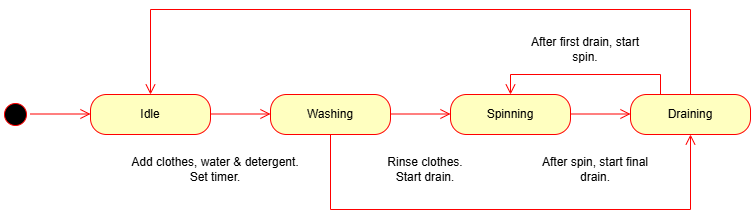

The diagram above was exported from draw.io. Its source (the exported page's mxGraphModel, read from the mxfile embedded in the PNG):
<mxGraphModel dx="1050" dy="618" grid="1" gridSize="10" guides="1" tooltips="1" connect="1" arrows="1" fold="1" page="1" pageScale="1" pageWidth="850" pageHeight="1100" math="0" shadow="0">
  <root>
    <mxCell id="0" />
    <mxCell id="1" parent="0" />
    <mxCell id="csXOcsiaxkB47gtu3eU3-1" value="" style="ellipse;html=1;shape=startState;fillColor=#000000;strokeColor=#ff0000;" vertex="1" parent="1">
      <mxGeometry x="250" y="290" width="30" height="30" as="geometry" />
    </mxCell>
    <mxCell id="csXOcsiaxkB47gtu3eU3-3" value="Idle" style="rounded=1;whiteSpace=wrap;html=1;arcSize=40;fontColor=#000000;fillColor=#ffffc0;strokeColor=#ff0000;" vertex="1" parent="1">
      <mxGeometry x="340" y="285" width="120" height="40" as="geometry" />
    </mxCell>
    <mxCell id="csXOcsiaxkB47gtu3eU3-9" value="Washing" style="rounded=1;whiteSpace=wrap;html=1;arcSize=40;fontColor=#000000;fillColor=#ffffc0;strokeColor=#ff0000;" vertex="1" parent="1">
      <mxGeometry x="520" y="285" width="120" height="40" as="geometry" />
    </mxCell>
    <mxCell id="csXOcsiaxkB47gtu3eU3-12" value="" style="edgeStyle=orthogonalEdgeStyle;html=1;verticalAlign=bottom;endArrow=open;endSize=8;strokeColor=#ff0000;rounded=0;exitX=1;exitY=0.5;exitDx=0;exitDy=0;entryX=0;entryY=0.5;entryDx=0;entryDy=0;" edge="1" parent="1">
      <mxGeometry relative="1" as="geometry">
        <mxPoint x="700" y="304.5" as="targetPoint" />
        <mxPoint x="640" y="304.5" as="sourcePoint" />
      </mxGeometry>
    </mxCell>
    <mxCell id="csXOcsiaxkB47gtu3eU3-13" value="Spinning" style="rounded=1;whiteSpace=wrap;html=1;arcSize=40;fontColor=#000000;fillColor=#ffffc0;strokeColor=#ff0000;" vertex="1" parent="1">
      <mxGeometry x="700" y="285" width="120" height="40" as="geometry" />
    </mxCell>
    <mxCell id="csXOcsiaxkB47gtu3eU3-27" style="edgeStyle=orthogonalEdgeStyle;rounded=0;orthogonalLoop=1;jettySize=auto;html=1;exitX=0.25;exitY=0;exitDx=0;exitDy=0;entryX=0.5;entryY=0;entryDx=0;entryDy=0;fillColor=#f8cecc;strokeColor=#ff0000;align=center;verticalAlign=bottom;fontFamily=Helvetica;fontSize=11;fontColor=default;labelBackgroundColor=default;endArrow=open;endSize=8;" edge="1" parent="1" source="csXOcsiaxkB47gtu3eU3-15" target="csXOcsiaxkB47gtu3eU3-13">
      <mxGeometry relative="1" as="geometry" />
    </mxCell>
    <mxCell id="csXOcsiaxkB47gtu3eU3-15" value="Draining" style="rounded=1;whiteSpace=wrap;html=1;arcSize=40;fontColor=#000000;fillColor=#ffffc0;strokeColor=#ff0000;" vertex="1" parent="1">
      <mxGeometry x="880" y="285" width="120" height="40" as="geometry" />
    </mxCell>
    <mxCell id="csXOcsiaxkB47gtu3eU3-16" value="" style="edgeStyle=orthogonalEdgeStyle;html=1;verticalAlign=bottom;endArrow=open;endSize=8;strokeColor=#ff0000;rounded=0;exitX=1;exitY=0.5;exitDx=0;exitDy=0;entryX=0;entryY=0.5;entryDx=0;entryDy=0;" edge="1" parent="1">
      <mxGeometry relative="1" as="geometry">
        <mxPoint x="880" y="304.5" as="targetPoint" />
        <mxPoint x="820" y="304.5" as="sourcePoint" />
      </mxGeometry>
    </mxCell>
    <mxCell id="csXOcsiaxkB47gtu3eU3-20" value="Add clothes, water &amp;amp; detergent.&lt;div&gt;Set timer.&lt;/div&gt;" style="text;html=1;align=center;verticalAlign=middle;whiteSpace=wrap;rounded=0;" vertex="1" parent="1">
      <mxGeometry x="380" y="330" width="170" height="60" as="geometry" />
    </mxCell>
    <mxCell id="csXOcsiaxkB47gtu3eU3-21" value="Rinse clothes.&lt;div&gt;Start drain.&lt;/div&gt;" style="text;html=1;align=center;verticalAlign=middle;whiteSpace=wrap;rounded=0;" vertex="1" parent="1">
      <mxGeometry x="610" y="330" width="130" height="60" as="geometry" />
    </mxCell>
    <mxCell id="csXOcsiaxkB47gtu3eU3-23" value="" style="edgeStyle=orthogonalEdgeStyle;html=1;verticalAlign=bottom;endArrow=open;endSize=8;strokeColor=#ff0000;rounded=0;exitX=0.5;exitY=1;exitDx=0;exitDy=0;entryX=0.5;entryY=1;entryDx=0;entryDy=0;" edge="1" parent="1" source="csXOcsiaxkB47gtu3eU3-9" target="csXOcsiaxkB47gtu3eU3-15">
      <mxGeometry relative="1" as="geometry">
        <mxPoint x="930" y="370" as="targetPoint" />
        <mxPoint x="740" y="440" as="sourcePoint" />
        <Array as="points">
          <mxPoint x="580" y="400" />
          <mxPoint x="940" y="400" />
        </Array>
      </mxGeometry>
    </mxCell>
    <mxCell id="csXOcsiaxkB47gtu3eU3-24" value="" style="edgeStyle=orthogonalEdgeStyle;html=1;verticalAlign=bottom;endArrow=open;endSize=8;strokeColor=#ff0000;rounded=0;exitX=0.5;exitY=0;exitDx=0;exitDy=0;entryX=0.5;entryY=0;entryDx=0;entryDy=0;" edge="1" parent="1" source="csXOcsiaxkB47gtu3eU3-15" target="csXOcsiaxkB47gtu3eU3-3">
      <mxGeometry relative="1" as="geometry">
        <mxPoint x="870" y="180" as="targetPoint" />
        <mxPoint x="930" y="180" as="sourcePoint" />
        <Array as="points">
          <mxPoint x="940" y="200" />
          <mxPoint x="400" y="200" />
        </Array>
      </mxGeometry>
    </mxCell>
    <mxCell id="csXOcsiaxkB47gtu3eU3-25" value="" style="edgeStyle=orthogonalEdgeStyle;html=1;verticalAlign=bottom;endArrow=open;endSize=8;strokeColor=#ff0000;rounded=0;" edge="1" parent="1">
      <mxGeometry relative="1" as="geometry">
        <mxPoint x="520" y="304.5" as="targetPoint" />
        <mxPoint x="460" y="304.5" as="sourcePoint" />
      </mxGeometry>
    </mxCell>
    <mxCell id="csXOcsiaxkB47gtu3eU3-26" value="" style="edgeStyle=orthogonalEdgeStyle;html=1;verticalAlign=bottom;endArrow=open;endSize=8;strokeColor=#ff0000;rounded=0;" edge="1" parent="1">
      <mxGeometry relative="1" as="geometry">
        <mxPoint x="340" y="304.5" as="targetPoint" />
        <mxPoint x="280" y="304.5" as="sourcePoint" />
      </mxGeometry>
    </mxCell>
    <mxCell id="csXOcsiaxkB47gtu3eU3-29" value="After first drain, start spin." style="text;html=1;align=center;verticalAlign=middle;whiteSpace=wrap;rounded=0;" vertex="1" parent="1">
      <mxGeometry x="770" y="210" width="130" height="60" as="geometry" />
    </mxCell>
    <mxCell id="csXOcsiaxkB47gtu3eU3-30" value="After spin, start final drain." style="text;html=1;align=center;verticalAlign=middle;whiteSpace=wrap;rounded=0;" vertex="1" parent="1">
      <mxGeometry x="780" y="330" width="130" height="60" as="geometry" />
    </mxCell>
  </root>
</mxGraphModel>